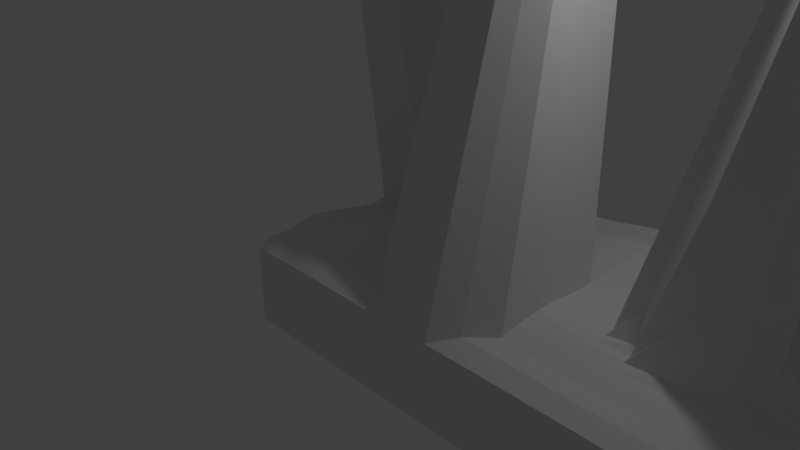 # Source: estalac2.blend  (saved by Blender 2.79.0; exported with 4.5.12 LTS)
import bpy
from mathutils import Matrix  # noqa: F401  (used for matrix-valued properties, if any)

bpy.ops.wm.read_factory_settings(use_empty=True)
scene = bpy.context.scene
scene.name = 'Scene'

# ---- collections
col_collection_1 = bpy.data.collections.new('Collection 1'); scene.collection.children.link(col_collection_1)

# ---- materials (node trees are filled in below, after node groups)
mat_material = bpy.data.materials.new('Material')
mat_material.alpha_threshold = 0.0
mat_material.use_transparent_shadow = False
mat_material.roughness = 0.5
mat_material.line_color = (0.0, 0.0, 0.0, 1.0)

# ---- material node trees

# ---- world
world_world = bpy.data.worlds.new('World'); scene.world = world_world
world_world.color = (0.05088, 0.05088, 0.05088)
world_world.use_sun_shadow = False
world_world.sun_shadow_jitter_overblur = 0.0
world_world.cycles.sampling_method = 'MANUAL'

# ---- cameras
cam_camera = bpy.data.cameras.new('Camera')
cam_camera.clip_end = 100.0
cam_camera.lens = 35.0
cam_camera.sensor_width = 32.0
cam_camera.sensor_height = 18.0
cam_camera.ortho_scale = 7.314
cam_camera.dof.focus_distance = 0.0
cam_camera.dof.aperture_fstop = 128.0

# ---- lights
light_lamp = bpy.data.lights.new('Lamp', 'POINT')
light_lamp.transmission_factor = 0.0
light_lamp.cutoff_distance = 30.0
light_lamp.energy = 100.0
light_lamp.shadow_buffer_clip_start = 1.001
light_lamp.shadow_soft_size = 0.1
light_lamp.shadow_maximum_resolution = 0.006
light_lamp.use_absolute_resolution = True

# ---- meshes
me_cube = bpy.data.meshes.new('Cube')
me_cube.from_pydata([(5.4, 2.913, -1.0), (5.4, -1.0, -1.0), (-1.0, -1.0, -1.0), (-1.0, 2.913, -1.0), (5.4, 2.913, 0.07016), (5.4, -1.0, 0.07016), (-1.0, -1.0, 0.07016), (-1.0, 2.913, 0.07016), (5.423, 0.9565, 0.07016), (1.471, 2.913, 0.07016), (1.471, -1.0, 0.07016), (-1.0, 0.9565, 0.07016), (5.51, -0.02174, 0.1801), (0.2353, 3.052, 0.209), (0.2353, -1.139, 0.209), (-1.11, 1.935, 0.1804), (5.523, 1.935, 0.1801), (2.706, 3.052, 0.209), (2.706, -1.139, 0.209), (-1.11, -0.02174, 0.1801), (1.471, 1.935, 0.2728), (2.706, 0.9565, 0.326), (0.2353, 0.9565, 0.326), (2.785, 2.015, 0.4527), (2.785, -0.1015, 0.4527), (0.1564, -0.1015, 0.4527), (5.455, -0.5109, 0.1251), (-0.3823, 2.982, 0.141), (-0.3823, -1.069, 0.1396), (-1.055, 2.424, 0.1251), (5.482, 1.446, 0.1251), (2.088, 2.982, 0.1396), (2.088, -1.069, 0.1396), (-1.055, 0.4674, 0.1251), (1.471, 1.446, 0.1715), (0.853, 0.9565, 0.1981), (5.459, 0.4674, 0.1251), (0.853, 2.982, 0.1396), (0.853, -1.069, 0.1396), (-1.055, 1.446, 0.1251), (5.455, 2.424, 0.1251), (3.784, 2.982, 0.1396), (3.784, -1.069, 0.1396), (-1.055, -0.5109, 0.1251), (1.471, 2.424, 0.1715), (-0.3823, 0.9565, 0.1981), (0.8135, 1.975, 0.4379), (2.746, 1.486, 0.3893), (2.745, 2.533, 0.3308), (3.833, 1.975, 0.3164), (2.128, 1.975, 0.3627), (2.745, -0.6202, 0.3308), (2.745, 0.4275, 0.3893), (3.831, -0.06161, 0.3164), (0.1959, -0.6202, 0.3308), (0.1959, 0.4275, 0.3893), (0.8136, -0.06117, 0.3643), (-0.4768, -0.06161, 0.3164), (-0.4295, 0.4475, 0.2572), (0.8333, 0.4475, 0.2804), (0.8333, -0.5655, 0.2511), (3.81, -0.5655, 0.228), (2.108, 2.479, 0.2511), (3.81, 2.479, 0.228), (0.8333, 2.479, 0.2511), (0.8333, 1.466, 0.2804), (2.108, 1.466, 0.2804), (-0.4295, -0.5655, 0.228), (5.454, -0.761, 0.1196), (-0.6981, 2.982, 0.1325), (-0.6981, -1.069, 0.1325), (-1.055, 2.674, 0.1196), (5.45, 1.202, 0.09387), (1.781, 2.943, 0.09998), (1.781, -1.03, 0.09998), (-1.024, 0.7111, 0.09387), (1.471, 1.203, 0.1098), (1.159, 0.9565, 0.1198), (5.487, 0.2237, 0.1562), (0.5453, 3.023, 0.1787), (0.5453, -1.11, 0.1787), (-1.087, 1.689, 0.1562), (5.492, 2.18, 0.1565), (3.032, 3.023, 0.1791), (3.032, -1.11, 0.1791), (-1.087, -0.2673, 0.1565), (1.471, 2.182, 0.2342), (2.394, 0.9565, 0.2764), (-0.07676, 0.9565, 0.2778), (1.14, 1.955, 0.3059), (2.726, 1.222, 0.349), (2.766, 2.276, 0.4028), (4.846, 1.958, 0.3051), (2.454, 1.995, 0.4228), (2.729, -0.8906, 0.3163), (2.766, 0.1647, 0.4337), (4.835, -0.04496, 0.3051), (0.2127, -0.8906, 0.3163), (0.1759, 0.1645, 0.433), (-0.1631, -0.08208, 0.3978), (5.487, -0.2673, 0.1565), (-0.07472, 3.023, 0.1798), (-0.07473, -1.11, 0.1791), (-1.087, 2.18, 0.1646), (5.509, 1.689, 0.1562), (2.396, 3.023, 0.1787), (2.396, -1.11, 0.1787), (-1.087, 0.2237, 0.1562), (1.471, 1.688, 0.2335), (3.03, 0.9565, 0.2778), (0.5471, 0.9565, 0.2764), (5.437, 0.7111, 0.09387), (1.161, 2.943, 0.09998), (1.161, -1.03, 0.09998), (-1.024, 1.202, 0.09387), (5.454, 2.674, 0.1196), (4.753, 2.982, 0.1325), (4.753, -1.069, 0.1325), (-1.055, -0.761, 0.1196), (1.471, 2.677, 0.1621), (-0.7018, 0.9565, 0.1856), (2.766, 1.749, 0.433), (2.729, 2.804, 0.3163), (3.109, 1.995, 0.3978), (1.801, 1.955, 0.3059), (2.765, -0.3634, 0.4028), (2.726, 0.691, 0.349), (3.108, -0.08208, 0.3978), (0.1759, -0.3634, 0.4028), (0.2156, 0.691, 0.349), (0.4871, -0.08213, 0.4227), (-0.8058, -0.04496, 0.3051), (-0.4551, 0.1943, 0.2967), (-0.4043, 0.7009, 0.2194), (-0.1198, 0.4395, 0.3374), (-0.7542, 0.4626, 0.2487), (0.8261, 0.2006, 0.3537), (0.8413, 0.7005, 0.2298), (0.517, 0.4396, 0.3494), (0.8472, -0.8276, 0.2419), (0.8252, -0.316, 0.3182), (0.5163, -0.5954, 0.3033), (3.812, 0.1943, 0.3833), (3.067, 0.4395, 0.3374), (3.81, -0.8266, 0.2302), (3.815, -0.3155, 0.2822), (4.793, -0.5511, 0.2342), (3.069, -0.5954, 0.2916), (2.116, 2.229, 0.3182), (2.094, 2.741, 0.2419), (2.425, 2.508, 0.3033), (1.791, 2.449, 0.2004), (3.813, 2.229, 0.2822), (3.81, 2.74, 0.2302), (4.793, 2.464, 0.2342), (3.069, 2.508, 0.2916), (3.818, 1.719, 0.2967), (5.766, 0.9036, 9.569), (3.071, 1.474, 0.3374), (0.8252, 2.229, 0.3372), (0.8472, 2.741, 0.2419), (1.15, 2.449, 0.2004), (0.8413, 1.213, 0.2298), (0.8252, 1.718, 0.3331), (1.15, 1.458, 0.2133), (-3.242, 2.041, 7.562), (2.1, 1.213, 0.2298), (2.116, 1.718, 0.3331), (2.424, 1.473, 0.3494), (1.791, 1.458, 0.2133), (-0.4164, -0.8266, 0.2302), (-0.4551, -0.3155, 0.2822), (-0.1191, -0.5954, 0.2916), (-0.7529, -0.5511, 0.2342), (-0.7839, -0.2996, 0.2771), (-0.1422, -0.341, 0.3553), (-0.1034, -0.8637, 0.2823), (0.8574, 3.508, 12.28), (2.41, -0.8638, 0.2878), (1.795, 1.704, 0.2711), (2.439, 1.733, 0.398), (2.41, 1.216, 0.3042), (1.146, 1.704, 0.2711), (1.153, 1.209, 0.1562), (1.157, 2.705, 0.1939), (1.146, 2.204, 0.2649), (3.091, 1.733, 0.3787), (4.837, 1.703, 0.5416), (3.064, 2.777, 0.2823), (4.783, 2.733, 0.2208), (4.818, 2.213, 0.2771), (1.784, 2.705, 0.1939), (2.41, 2.777, 0.2878), (2.439, 2.254, 0.3743), (3.092, -0.341, 0.3553), (4.816, -0.2996, 0.2771), (4.783, -0.82, 0.2208), (3.048, 0.697, 0.2991), (4.815, 0.2101, 1.28), (0.5025, -0.3414, 0.3743), (1.157, -0.7916, 0.1939), (0.5312, 0.6969, 0.3042), (-0.7246, 0.7084, 0.2109), (-0.09745, 0.697, 0.2991), (-0.1426, 0.1801, 0.3787), (-0.7844, 0.2101, 0.2842), (0.5028, 0.1803, 0.398), (0.5315, -0.8638, 0.2878), (3.088, 0.1801, 0.3787), (3.064, -0.8637, 0.2823), (1.795, 2.204, 0.2649), (3.092, 2.254, 0.3553), (3.052, 1.216, 0.2991), (0.5312, 1.216, 0.3042), (-0.7246, 1.205, 0.2109), (1.788, 1.209, 0.1562), (-0.7492, -0.82, 0.2208), (5.427, -0.8805, 0.0949), (5.437, 1.079, 0.08201), (5.498, 0.101, 0.1682), (5.508, 2.058, 0.1683), (5.185, 1.946, 0.2426), (5.172, -0.03335, 0.2426), (5.471, -0.3891, 0.1408), (5.496, 1.567, 0.1407), (3.404, 0.9565, 0.2379), (5.448, 0.5892, 0.1095), (5.455, 2.549, 0.1224), (4.269, 2.982, 0.136), (4.269, -1.069, 0.136), (3.471, 1.985, 0.3571), (3.469, -0.07185, 0.3571), (3.821, 0.06632, 0.3066), (5.128, 0.465, 0.9364), (3.434, 0.4435, 0.2973), (3.797, -0.948, 0.1849), (3.812, -0.4405, 0.2551), (5.124, -0.531, 0.1796), (3.439, -0.5805, 0.2598), (3.823, 2.102, 0.2993), (3.81, 2.609, 0.2291), (5.124, 2.444, 0.1796), (3.439, 2.494, 0.2598), (3.814, 1.592, 0.4285), (5.15, 1.448, 0.4243), (3.441, 1.47, 0.2973), (5.455, -0.6359, 0.1224), (5.466, 1.324, 0.1095), (5.473, 0.3456, 0.1407), (5.473, 2.302, 0.1408), (3.408, 3.003, 0.1593), (3.408, -1.09, 0.1593), (4.34, 1.966, 0.3107), (4.333, -0.05329, 0.3414), (5.498, -0.1445, 0.1683), (5.516, 1.812, 0.1682), (5.43, 0.8338, 0.08201), (5.427, 2.794, 0.0949), (5.076, 2.948, 0.1013), (5.076, -1.035, 0.1013), (3.806, 0.3209, 0.8138), (3.81, -0.6961, 0.2291), (3.823, -0.1886, 0.2993), (4.301, -0.5583, 0.2311), (3.811, 2.354, 0.2551), (3.797, 2.861, 0.1849), (4.301, 2.471, 0.2311), (3.826, 1.847, 0.3066), (3.081, 1.603, 0.3581), (3.1, 1.864, 0.3883), (3.455, 1.726, 0.3377), (4.828, 1.577, 1.379), (4.842, 1.83, 0.2946), (5.173, 1.696, 0.2202), (4.328, 1.711, 1.115), (5.124, 1.203, 1.511), (3.067, 2.643, 0.2869), (3.048, 2.9, 0.2307), (3.437, 2.758, 0.2562), (4.788, 2.599, 0.2275), (4.768, 2.858, 0.1767), (5.119, 2.703, 0.1702), (4.297, 2.736, 0.2255), (4.832, 2.085, 0.2911), (4.806, 2.338, 0.2557), (5.155, 2.196, 0.2168), (4.315, 2.221, 0.2797), (3.08, -0.4682, 0.3235), (3.1, -0.2116, 0.3766), (3.453, -0.3283, 0.3187), (4.804, -0.4254, 0.2556), (4.825, -0.1723, 0.2911), (5.151, -0.2834, 0.2168), (4.315, -0.3075, 0.2797), (4.768, -0.9445, 0.1767), (4.788, -0.6855, 0.2275), (5.119, -0.7905, 0.1702), (4.297, -0.8233, 0.2255), (3.057, 0.5683, 0.3183), (3.039, 0.8267, 0.2885), (3.421, 0.6989, 0.2593), (4.825, 0.08255, 0.4831), (5.151, 0.2169, 0.2204), (4.313, 0.2022, 2.137), (3.098, 0.04901, 0.3883), (3.077, 0.3098, 0.3581), (3.45, 0.1872, 0.3377), (3.048, -0.987, 0.2307), (3.067, -0.7295, 0.2869), (3.437, -0.8451, 0.2562), (3.101, 2.125, 0.3766), (3.08, 2.381, 0.3235), (3.452, 2.241, 0.3188), (3.041, 1.086, 0.2885), (3.061, 1.345, 0.3183), (3.426, 1.214, 0.2593), (3.433, 1.342, 0.2783), (3.415, 1.085, 0.2486), (3.446, 2.367, 0.2893), (3.462, 2.113, 0.3379), (3.438, -0.7128, 0.258), (3.423, -0.9675, 0.2078), (3.442, 0.3153, 0.3175), (3.459, 0.05767, 0.3474), (5.139, 0.3409, 0.4312), (5.161, 0.09177, 0.2314), (3.412, 0.8277, 0.2486), (3.427, 0.5712, 0.2783), (4.299, -0.6908, 0.2283), (5.121, -0.6607, 0.1749), (5.098, -0.9125, 0.1358), (4.324, -0.1804, 0.2952), (5.162, -0.1584, 0.2297), (5.138, -0.4072, 0.1982), (3.461, -0.2001, 0.3379), (3.446, -0.4544, 0.2893), (4.308, 2.346, 0.2554), (5.139, 2.32, 0.1982), (5.17, 2.071, 0.2297), (4.283, 2.859, 0.1808), (5.098, 2.826, 0.1358), (5.121, 2.574, 0.1749), (3.423, 2.881, 0.2078), (3.438, 2.626, 0.258), (5.137, 1.326, 0.9182), (4.334, 1.839, 0.3859), (5.179, 1.821, 0.2314), (5.162, 1.572, 0.205), (3.463, 1.855, 0.3474), (3.448, 1.598, 0.3175), (4.321, 1.584, 2.392), (4.299, 2.604, 0.2283), (4.328, 2.093, 0.2952), (4.308, -0.4329, 0.2554), (4.283, -0.9462, 0.1808), (4.323, 0.07443, 0.9398)], [], [(0, 1, 2, 3), (216, 118, 6, 70), (0, 4, 257, 115, 227, 40, 249, 82, 220, 16, 255, 104, 224, 30, 247, 72, 218, 8, 256, 111, 226, 36, 248, 78, 219, 12, 254, 100, 223, 26, 246, 68, 217, 5, 1), (1, 5, 259, 117, 229, 42, 251, 84, 18, 106, 32, 74, 10, 113, 38, 80, 14, 102, 28, 70, 6, 2), (2, 6, 118, 43, 85, 19, 107, 33, 75, 11, 114, 39, 81, 15, 103, 29, 71, 7, 3), (4, 0, 3, 7, 69, 27, 101, 13, 79, 37, 112, 9, 73, 31, 105, 17, 83, 250, 41, 228, 116, 258), (177, 10, 74), (215, 76, 177), (214, 114, 11, 120), (213, 165, 22, 110), (165, 103, 15), (212, 90, 21, 109, 313), (211, 91, 23, 123, 310), (210, 86, 20, 124), (209, 94, 18, 84, 307), (208, 95, 24, 127, 304), (207, 97, 14, 80), (206, 98, 25, 130), (205, 107, 19, 131), (204, 132, 57, 99), (203, 133, 58, 134), (202, 75, 33, 135), (177, 136, 56), (177, 137, 59), (201, 129, 55, 138), (200, 139, 38, 113), (177, 140, 60), (199, 128, 54, 141), (355, 232, 53, 253), (197, 126, 52, 143, 298), (354, 235, 42, 229), (353, 236, 61, 263), (194, 125, 51, 147, 287), (193, 148, 50, 93), (192, 149, 62, 150), (191, 119, 44, 151), (352, 239, 49, 252), (351, 240, 63, 266), (188, 122, 48, 155, 276), (350, 243, 157), (186, 121, 47, 158, 268), (165, 71, 29), (185, 159, 46, 89), (184, 160, 64, 161), (183, 162, 35, 77), (182, 163, 65, 164), (165, 45, 88), (165, 81, 39), (181, 166, 177, 87), (180, 167, 66, 168), (179, 108, 34, 169), (178, 177, 32, 106), (176, 170, 28, 102), (175, 171, 67, 172), (174, 85, 43, 173), (171, 174, 173, 67), (57, 131, 174, 171), (131, 19, 85, 174), (128, 175, 172, 54), (25, 99, 175, 128), (99, 57, 171, 175), (97, 176, 102, 14), (54, 172, 176, 97), (172, 67, 170, 176), (125, 177, 51), (24, 177, 125), (94, 178, 106, 18), (51, 177, 178, 94), (167, 179, 169, 66), (50, 124, 179, 167), (124, 20, 108, 179), (121, 180, 168, 47), (23, 93, 180, 121), (93, 50, 167, 180), (90, 181, 87, 21), (47, 168, 181, 90), (168, 66, 166, 181), (165, 15, 81), (165, 88, 22), (163, 165, 65), (46, 165, 163), (108, 182, 164, 34), (20, 89, 182, 108), (89, 46, 163, 182), (76, 183, 77, 177), (34, 164, 183, 76), (164, 65, 162, 183), (160, 165, 64), (37, 79, 165, 160), (79, 13, 165), (119, 184, 161, 44), (9, 112, 184, 119), (112, 37, 160, 184), (86, 185, 89, 20), (44, 161, 185, 86), (161, 64, 159, 185), (27, 69, 165), (69, 7, 71, 165), (13, 101, 165), (101, 27, 165), (349, 268, 158, 245), (348, 269, 186, 270), (123, 23, 121, 186, 269), (347, 271, 157, 244), (346, 272, 187, 273), (345, 267, 156, 274), (344, 157, 275), (343, 276, 155, 242), (342, 277, 188, 278), (83, 17, 122, 188, 277), (341, 279, 154, 241), (340, 280, 189, 281), (339, 265, 153, 282), (338, 283, 92, 221), (337, 284, 190, 285), (336, 264, 152, 286), (149, 191, 151, 62), (31, 73, 191, 149), (73, 9, 119, 191), (122, 192, 150, 48), (17, 105, 192, 122), (105, 31, 149, 192), (91, 193, 93, 23), (48, 150, 193, 91), (150, 62, 148, 193), (335, 287, 147, 238), (334, 288, 194, 289), (127, 24, 125, 194, 288), (333, 290, 146, 237), (332, 291, 195, 292), (331, 262, 145, 293), (330, 294, 117, 259), (329, 295, 196, 296), (328, 261, 144, 297), (327, 298, 143, 234), (326, 299, 197, 300), (109, 21, 126, 197, 299), (325, 301, 96, 222), (324, 157, 198, 302), (157, 260, 142, 303), (126, 177, 52), (21, 87, 177, 126), (95, 177, 24), (52, 177, 95), (140, 199, 141, 60), (56, 130, 199, 140), (130, 25, 128, 199), (177, 56, 140), (177, 200, 113, 10), (177, 60, 139, 200), (137, 201, 138, 59), (35, 110, 201, 137), (110, 22, 129, 201), (77, 35, 137, 177), (177, 59, 136), (133, 202, 135, 58), (45, 120, 202, 133), (120, 11, 75, 202), (129, 203, 134, 55), (22, 88, 203, 129), (88, 45, 133, 203), (98, 204, 99, 25), (55, 134, 204, 98), (134, 58, 132, 204), (132, 205, 131, 57), (58, 135, 205, 132), (135, 33, 107, 205), (136, 206, 130, 56), (59, 138, 206, 136), (138, 55, 98, 206), (139, 207, 80, 38), (60, 141, 207, 139), (141, 54, 97, 207), (323, 304, 127, 231), (322, 305, 208, 306), (143, 52, 95, 208, 305), (321, 307, 84, 251), (320, 308, 209, 309), (147, 51, 94, 209, 308), (148, 210, 124, 50), (62, 151, 210, 148), (151, 44, 86, 210), (319, 310, 123, 230), (318, 311, 211, 312), (155, 48, 91, 211, 311), (317, 313, 109, 225), (316, 314, 212, 315), (158, 47, 90, 212, 314), (165, 29, 103), (159, 165, 46), (64, 165, 159), (162, 213, 110, 35), (65, 165, 213, 162), (165, 214, 120, 45), (165, 39, 114, 214), (166, 215, 177), (66, 169, 215, 166), (169, 34, 76, 215), (177, 74, 32), (170, 216, 70, 28), (67, 173, 216, 170), (173, 43, 118, 216), (157, 316, 315), (157, 245, 316), (245, 158, 314, 316), (157, 317, 225), (157, 315, 317), (315, 212, 313, 317), (264, 318, 312, 152), (63, 242, 318, 264), (242, 155, 311, 318), (239, 319, 230, 49), (152, 312, 319, 239), (312, 211, 310, 319), (261, 320, 309, 144), (61, 238, 320, 261), (238, 147, 308, 320), (235, 321, 251, 42), (144, 309, 321, 235), (309, 209, 307, 321), (260, 322, 306, 142), (157, 234, 322, 260), (234, 143, 305, 322), (232, 323, 231, 53), (142, 306, 323, 232), (306, 208, 304, 323), (157, 303, 198), (248, 324, 302, 78), (36, 233, 324, 248), (233, 157, 324), (219, 325, 222, 12), (78, 302, 325, 219), (302, 198, 301, 325), (256, 157, 111), (8, 157, 256), (226, 157, 233, 36), (111, 157, 226), (157, 326, 300), (157, 225, 326), (225, 109, 299, 326), (157, 327, 234), (157, 300, 327), (300, 197, 298, 327), (295, 328, 297, 196), (146, 263, 328, 295), (263, 61, 261, 328), (246, 329, 296, 68), (26, 237, 329, 246), (237, 146, 295, 329), (217, 330, 259, 5), (68, 296, 330, 217), (296, 196, 294, 330), (291, 331, 293, 195), (96, 253, 331, 291), (253, 53, 262, 331), (254, 332, 292, 100), (12, 222, 332, 254), (222, 96, 291, 332), (223, 333, 237, 26), (100, 292, 333, 223), (292, 195, 290, 333), (262, 334, 289, 145), (53, 231, 334, 262), (231, 127, 288, 334), (236, 335, 238, 61), (145, 289, 335, 236), (289, 194, 287, 335), (284, 336, 286, 190), (154, 266, 336, 284), (266, 63, 264, 336), (249, 337, 285, 82), (40, 241, 337, 249), (241, 154, 284, 337), (220, 338, 221, 16), (82, 285, 338, 220), (285, 190, 283, 338), (280, 339, 282, 189), (116, 228, 339, 280), (228, 41, 265, 339), (257, 340, 281, 115), (4, 258, 340, 257), (258, 116, 280, 340), (227, 341, 241, 40), (115, 281, 341, 227), (281, 189, 279, 341), (265, 342, 278, 153), (41, 250, 342, 265), (250, 83, 277, 342), (240, 343, 242, 63), (153, 278, 343, 240), (278, 188, 276, 343), (247, 344, 275, 72), (30, 244, 344, 247), (244, 157, 344), (218, 157, 8), (72, 275, 157, 218), (272, 345, 274, 187), (92, 252, 345, 272), (252, 49, 267, 345), (255, 346, 273, 104), (16, 221, 346, 255), (221, 92, 272, 346), (224, 347, 244, 30), (104, 273, 347, 224), (273, 187, 271, 347), (267, 348, 270, 156), (49, 230, 348, 267), (230, 123, 269, 348), (243, 349, 245, 157), (156, 270, 349, 243), (270, 186, 268, 349), (271, 350, 157), (187, 274, 350, 271), (274, 156, 243, 350), (279, 351, 266, 154), (189, 282, 351, 279), (282, 153, 240, 351), (283, 352, 252, 92), (190, 286, 352, 283), (286, 152, 239, 352), (290, 353, 263, 146), (195, 293, 353, 290), (293, 145, 236, 353), (294, 354, 229, 117), (196, 297, 354, 294), (297, 144, 235, 354), (301, 355, 253, 96), (198, 303, 355, 301), (303, 142, 232, 355)])
me_cube.materials.append(mat_material)
me_cube.use_remesh_preserve_volume = False
me_cube.use_remesh_preserve_attributes = False
me_cube.use_mirror_vertex_groups = False
me_cube.update()

# ---- objects
ob_cube = bpy.data.objects.new('Cube', me_cube)
ob_lamp = bpy.data.objects.new('Lamp', light_lamp)
ob_camera = bpy.data.objects.new('Camera', cam_camera)

# ---- transforms, parenting, visibility, modifiers, constraints
ob_cube.location = (0.0, 0.0, 0.0)
ob_cube.lock_rotations_4d = False
ob_cube.empty_display_type = 'ARROWS'
ob_cube.lineart.crease_threshold = 0.0
ob_lamp.location = (4.076, 1.005, 5.904)
ob_lamp.rotation_euler = (0.6503, 0.05522, 1.866)
ob_lamp.lock_rotations_4d = False
ob_lamp.empty_display_type = 'ARROWS'
ob_lamp.color = (0.0, 0.0, 0.0, 0.0)
ob_lamp.lineart.crease_threshold = 0.0
ob_camera.location = (7.481, -6.508, 5.344)
ob_camera.rotation_euler = (1.109, 0.0, 0.8149)
ob_camera.lock_rotations_4d = False
ob_camera.empty_display_type = 'ARROWS'
ob_camera.color = (0.0, 0.0, 0.0, 0.0)
ob_camera.display_type = 'WIRE'
ob_camera.lineart.crease_threshold = 0.0

# ---- collection membership
col_collection_1.objects.link(ob_cube)
col_collection_1.objects.link(ob_lamp)
col_collection_1.objects.link(ob_camera)

# ---- scene / render settings (as saved in the file)
scene.camera = ob_camera
scene.frame_start = 1; scene.frame_end = 250; scene.frame_set(1)
scene.render.engine = 'BLENDER_EEVEE_NEXT'
scene.render.resolution_percentage = 50
scene.render.dither_intensity = 0.0
scene.cycles.use_denoising = False
scene.cycles.samples = 128
scene.cycles.sampling_pattern = 'TABULATED_SOBOL'
scene.cycles.use_adaptive_sampling = False
scene.cycles.use_light_tree = False
scene.cycles.blur_glossy = 0.0
scene.cycles.sample_clamp_indirect = 0.0
scene.view_settings.view_transform = 'Standard'
bpy.context.view_layer.update()
